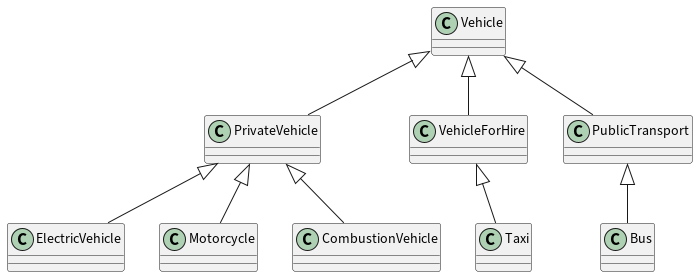

The diagram above was rendered by PlantUML. Its source (embedded in the PNG):
@startuml

Vehicle <|-- PrivateVehicle
Vehicle <|-- VehicleForHire
Vehicle <|-- PublicTransport

PrivateVehicle <|-- ElectricVehicle
PrivateVehicle <|-- Motorcycle
PrivateVehicle <|-- CombustionVehicle

VehicleForHire <|-- Taxi

PublicTransport <|-- Bus

@enduml